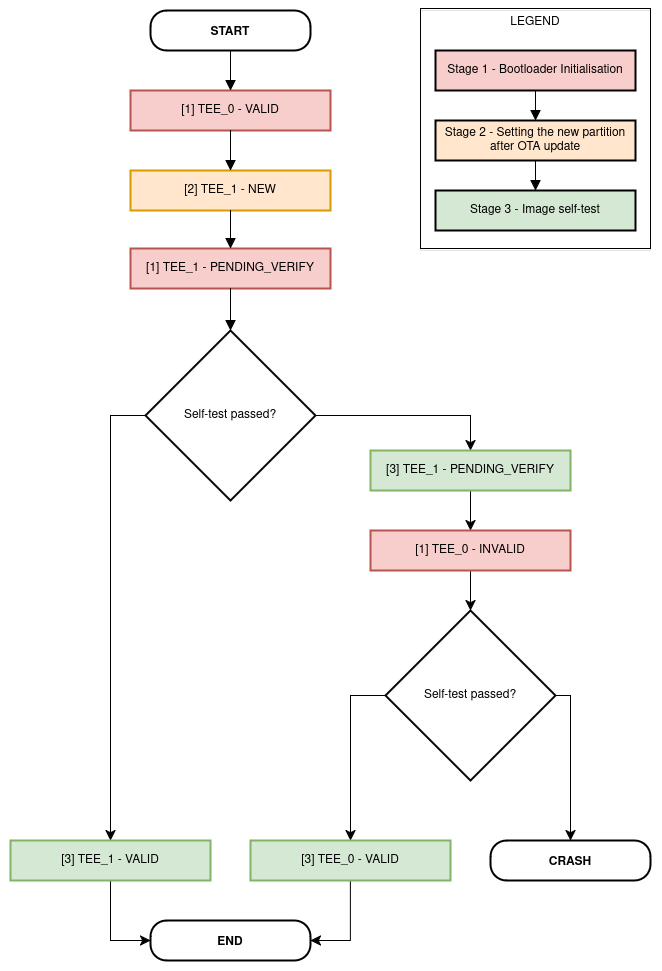

The diagram above was exported from draw.io. Its source (the exported page's mxGraphModel, read from the mxfile embedded in the PNG):
<mxGraphModel dx="3806" dy="1223" grid="1" gridSize="10" guides="1" tooltips="1" connect="1" arrows="1" fold="1" page="0" pageScale="1" pageWidth="1390" pageHeight="980" math="0" shadow="0">
  <root>
    <mxCell id="0" />
    <mxCell id="1" parent="0" />
    <mxCell id="vHCk0M4jEMrLycXYgNH5-37" value="START" style="rounded=1;arcSize=40;strokeWidth=2;fontStyle=1" vertex="1" parent="1">
      <mxGeometry x="-1250" y="330" width="160" height="40" as="geometry" />
    </mxCell>
    <mxCell id="vHCk0M4jEMrLycXYgNH5-38" value="[1] TEE_0 - VALID" style="whiteSpace=wrap;strokeWidth=2;fillColor=#f8cecc;strokeColor=#b85450;" vertex="1" parent="1">
      <mxGeometry x="-1270" y="410" width="200" height="40" as="geometry" />
    </mxCell>
    <mxCell id="vHCk0M4jEMrLycXYgNH5-39" value="[2] TEE_1 - NEW" style="whiteSpace=wrap;strokeWidth=2;fillColor=#ffe6cc;strokeColor=#d79b00;" vertex="1" parent="1">
      <mxGeometry x="-1270" y="490" width="200" height="40" as="geometry" />
    </mxCell>
    <mxCell id="vHCk0M4jEMrLycXYgNH5-40" value="[1] TEE_1 - PENDING_VERIFY" style="whiteSpace=wrap;strokeWidth=2;fillColor=#f8cecc;strokeColor=#b85450;" vertex="1" parent="1">
      <mxGeometry x="-1270" y="568" width="200" height="40" as="geometry" />
    </mxCell>
    <mxCell id="vHCk0M4jEMrLycXYgNH5-88" style="edgeStyle=none;curved=0;rounded=0;orthogonalLoop=1;jettySize=auto;html=1;exitX=0;exitY=0.5;exitDx=0;exitDy=0;entryX=0.5;entryY=0;entryDx=0;entryDy=0;fontSize=12;startSize=8;endSize=8;" edge="1" parent="1" source="vHCk0M4jEMrLycXYgNH5-41" target="vHCk0M4jEMrLycXYgNH5-42">
      <mxGeometry relative="1" as="geometry">
        <Array as="points">
          <mxPoint x="-1290" y="735" />
        </Array>
      </mxGeometry>
    </mxCell>
    <mxCell id="vHCk0M4jEMrLycXYgNH5-92" style="edgeStyle=none;curved=0;rounded=0;orthogonalLoop=1;jettySize=auto;html=1;exitX=1;exitY=0.5;exitDx=0;exitDy=0;entryX=0.5;entryY=0;entryDx=0;entryDy=0;fontSize=12;startSize=8;endSize=8;" edge="1" parent="1" source="vHCk0M4jEMrLycXYgNH5-41" target="vHCk0M4jEMrLycXYgNH5-44">
      <mxGeometry relative="1" as="geometry">
        <Array as="points">
          <mxPoint x="-930" y="735" />
        </Array>
      </mxGeometry>
    </mxCell>
    <mxCell id="vHCk0M4jEMrLycXYgNH5-41" value="Self-test passed?" style="rhombus;strokeWidth=2;whiteSpace=wrap;" vertex="1" parent="1">
      <mxGeometry x="-1255" y="650" width="170" height="170" as="geometry" />
    </mxCell>
    <mxCell id="vHCk0M4jEMrLycXYgNH5-94" style="edgeStyle=none;curved=0;rounded=0;orthogonalLoop=1;jettySize=auto;html=1;exitX=0.5;exitY=1;exitDx=0;exitDy=0;entryX=0;entryY=0.5;entryDx=0;entryDy=0;fontSize=12;startSize=8;endSize=8;" edge="1" parent="1" source="vHCk0M4jEMrLycXYgNH5-42" target="vHCk0M4jEMrLycXYgNH5-43">
      <mxGeometry relative="1" as="geometry">
        <Array as="points">
          <mxPoint x="-1290" y="1260" />
        </Array>
      </mxGeometry>
    </mxCell>
    <mxCell id="vHCk0M4jEMrLycXYgNH5-42" value="[3] TEE_1 - VALID" style="whiteSpace=wrap;strokeWidth=2;fillColor=#d5e8d4;strokeColor=#82b366;" vertex="1" parent="1">
      <mxGeometry x="-1390" y="1160" width="200" height="40" as="geometry" />
    </mxCell>
    <mxCell id="vHCk0M4jEMrLycXYgNH5-43" value="END" style="rounded=1;arcSize=40;strokeWidth=2;fontStyle=1" vertex="1" parent="1">
      <mxGeometry x="-1250" y="1240" width="160" height="40" as="geometry" />
    </mxCell>
    <mxCell id="vHCk0M4jEMrLycXYgNH5-70" style="edgeStyle=none;curved=1;rounded=0;orthogonalLoop=1;jettySize=auto;html=1;exitX=0.5;exitY=1;exitDx=0;exitDy=0;entryX=0.5;entryY=0;entryDx=0;entryDy=0;fontSize=12;startSize=8;endSize=8;" edge="1" parent="1" source="vHCk0M4jEMrLycXYgNH5-44" target="vHCk0M4jEMrLycXYgNH5-45">
      <mxGeometry relative="1" as="geometry" />
    </mxCell>
    <mxCell id="vHCk0M4jEMrLycXYgNH5-44" value="[3] TEE_1 - PENDING_VERIFY" style="whiteSpace=wrap;strokeWidth=2;fillColor=#d5e8d4;strokeColor=#82b366;" vertex="1" parent="1">
      <mxGeometry x="-1030" y="770" width="200" height="40" as="geometry" />
    </mxCell>
    <mxCell id="vHCk0M4jEMrLycXYgNH5-71" style="edgeStyle=none;curved=1;rounded=0;orthogonalLoop=1;jettySize=auto;html=1;exitX=0.5;exitY=1;exitDx=0;exitDy=0;entryX=0.5;entryY=0;entryDx=0;entryDy=0;fontSize=12;startSize=8;endSize=8;" edge="1" parent="1" source="vHCk0M4jEMrLycXYgNH5-45" target="vHCk0M4jEMrLycXYgNH5-46">
      <mxGeometry relative="1" as="geometry" />
    </mxCell>
    <mxCell id="vHCk0M4jEMrLycXYgNH5-45" value="[1] TEE_0 - INVALID" style="whiteSpace=wrap;strokeWidth=2;fillColor=#f8cecc;strokeColor=#b85450;" vertex="1" parent="1">
      <mxGeometry x="-1030" y="850" width="200" height="40" as="geometry" />
    </mxCell>
    <mxCell id="vHCk0M4jEMrLycXYgNH5-82" style="edgeStyle=none;curved=0;rounded=0;orthogonalLoop=1;jettySize=auto;html=1;exitX=0;exitY=0.5;exitDx=0;exitDy=0;entryX=0.5;entryY=0;entryDx=0;entryDy=0;fontSize=12;startSize=8;endSize=8;" edge="1" parent="1" source="vHCk0M4jEMrLycXYgNH5-46" target="vHCk0M4jEMrLycXYgNH5-47">
      <mxGeometry relative="1" as="geometry">
        <Array as="points">
          <mxPoint x="-1050" y="1015" />
        </Array>
      </mxGeometry>
    </mxCell>
    <mxCell id="vHCk0M4jEMrLycXYgNH5-105" style="edgeStyle=none;curved=0;rounded=0;orthogonalLoop=1;jettySize=auto;html=1;exitX=1;exitY=0.5;exitDx=0;exitDy=0;entryX=0.5;entryY=0;entryDx=0;entryDy=0;fontSize=12;startSize=8;endSize=8;" edge="1" parent="1" source="vHCk0M4jEMrLycXYgNH5-46" target="vHCk0M4jEMrLycXYgNH5-48">
      <mxGeometry relative="1" as="geometry">
        <Array as="points">
          <mxPoint x="-830" y="1015" />
        </Array>
      </mxGeometry>
    </mxCell>
    <mxCell id="vHCk0M4jEMrLycXYgNH5-46" value="Self-test passed?" style="rhombus;strokeWidth=2;whiteSpace=wrap;" vertex="1" parent="1">
      <mxGeometry x="-1015" y="930" width="170" height="170" as="geometry" />
    </mxCell>
    <mxCell id="vHCk0M4jEMrLycXYgNH5-95" style="edgeStyle=none;curved=0;rounded=0;orthogonalLoop=1;jettySize=auto;html=1;exitX=0.5;exitY=1;exitDx=0;exitDy=0;entryX=1;entryY=0.5;entryDx=0;entryDy=0;fontSize=12;startSize=8;endSize=8;" edge="1" parent="1" source="vHCk0M4jEMrLycXYgNH5-47" target="vHCk0M4jEMrLycXYgNH5-43">
      <mxGeometry relative="1" as="geometry">
        <Array as="points">
          <mxPoint x="-1050" y="1260" />
        </Array>
      </mxGeometry>
    </mxCell>
    <mxCell id="vHCk0M4jEMrLycXYgNH5-47" value="[3] TEE_0 - VALID" style="whiteSpace=wrap;strokeWidth=2;fillColor=#d5e8d4;strokeColor=#82b366;" vertex="1" parent="1">
      <mxGeometry x="-1150" y="1160" width="200" height="40" as="geometry" />
    </mxCell>
    <mxCell id="vHCk0M4jEMrLycXYgNH5-48" value="CRASH" style="rounded=1;arcSize=40;strokeWidth=2;fontStyle=1" vertex="1" parent="1">
      <mxGeometry x="-910" y="1160" width="160" height="40" as="geometry" />
    </mxCell>
    <mxCell id="vHCk0M4jEMrLycXYgNH5-49" value="" style="curved=1;startArrow=none;endArrow=block;exitX=0.5;exitY=1;entryX=0.5;entryY=0;rounded=0;fontSize=12;startSize=8;endSize=8;" edge="1" parent="1" source="vHCk0M4jEMrLycXYgNH5-37" target="vHCk0M4jEMrLycXYgNH5-38">
      <mxGeometry relative="1" as="geometry">
        <Array as="points" />
      </mxGeometry>
    </mxCell>
    <mxCell id="vHCk0M4jEMrLycXYgNH5-50" value="" style="curved=1;startArrow=none;endArrow=block;exitX=0.5;exitY=1;entryX=0.5;entryY=0;rounded=0;fontSize=12;startSize=8;endSize=8;" edge="1" parent="1" source="vHCk0M4jEMrLycXYgNH5-38" target="vHCk0M4jEMrLycXYgNH5-39">
      <mxGeometry relative="1" as="geometry">
        <Array as="points" />
      </mxGeometry>
    </mxCell>
    <mxCell id="vHCk0M4jEMrLycXYgNH5-51" value="" style="curved=1;startArrow=none;endArrow=block;exitX=0.5;exitY=1;entryX=0.5;entryY=0;rounded=0;fontSize=12;startSize=8;endSize=8;" edge="1" parent="1" source="vHCk0M4jEMrLycXYgNH5-39" target="vHCk0M4jEMrLycXYgNH5-40">
      <mxGeometry relative="1" as="geometry">
        <Array as="points" />
      </mxGeometry>
    </mxCell>
    <mxCell id="vHCk0M4jEMrLycXYgNH5-52" value="" style="curved=1;startArrow=none;endArrow=block;exitX=0.5;exitY=0.99;entryX=0.5;entryY=0;rounded=0;fontSize=12;startSize=8;endSize=8;" edge="1" parent="1" source="vHCk0M4jEMrLycXYgNH5-40" target="vHCk0M4jEMrLycXYgNH5-41">
      <mxGeometry relative="1" as="geometry">
        <Array as="points" />
      </mxGeometry>
    </mxCell>
    <mxCell id="vHCk0M4jEMrLycXYgNH5-101" value="" style="endArrow=none;html=1;rounded=0;fontSize=12;startSize=8;endSize=8;curved=1;strokeColor=none;" edge="1" parent="1">
      <mxGeometry width="50" height="50" relative="1" as="geometry">
        <mxPoint x="-1400" y="1290" as="sourcePoint" />
        <mxPoint x="-1400" y="320" as="targetPoint" />
      </mxGeometry>
    </mxCell>
    <mxCell id="vHCk0M4jEMrLycXYgNH5-102" value="" style="endArrow=none;html=1;rounded=0;fontSize=12;startSize=8;endSize=8;curved=1;strokeColor=none;" edge="1" parent="1">
      <mxGeometry width="50" height="50" relative="1" as="geometry">
        <mxPoint x="-740" y="1290" as="sourcePoint" />
        <mxPoint x="-740" y="320" as="targetPoint" />
      </mxGeometry>
    </mxCell>
    <mxCell id="vHCk0M4jEMrLycXYgNH5-103" value="" style="endArrow=none;html=1;rounded=0;fontSize=12;startSize=8;endSize=8;curved=1;strokeColor=none;" edge="1" parent="1">
      <mxGeometry width="50" height="50" relative="1" as="geometry">
        <mxPoint x="-1400" y="1290" as="sourcePoint" />
        <mxPoint x="-740" y="1290" as="targetPoint" />
      </mxGeometry>
    </mxCell>
    <mxCell id="vHCk0M4jEMrLycXYgNH5-104" value="" style="endArrow=none;html=1;rounded=0;fontSize=12;startSize=8;endSize=8;curved=1;strokeColor=none;" edge="1" parent="1">
      <mxGeometry width="50" height="50" relative="1" as="geometry">
        <mxPoint x="-1400" y="320" as="sourcePoint" />
        <mxPoint x="-740" y="320" as="targetPoint" />
      </mxGeometry>
    </mxCell>
    <mxCell id="vHCk0M4jEMrLycXYgNH5-31" value="LEGEND" style="whiteSpace=wrap;strokeWidth=1;verticalAlign=top;container=0;" vertex="1" parent="1">
      <mxGeometry x="-980" y="328" width="230" height="240" as="geometry" />
    </mxCell>
    <mxCell id="vHCk0M4jEMrLycXYgNH5-100" value="" style="group;strokeWidth=0;fontColor=#FFFFFF;dashed=1;strokeColor=default;" vertex="1" connectable="0" parent="1">
      <mxGeometry x="-980" y="330" width="230" height="240" as="geometry" />
    </mxCell>
    <mxCell id="vHCk0M4jEMrLycXYgNH5-32" value="Stage 1 - Bootloader Initialisation" style="whiteSpace=wrap;strokeWidth=2;container=0;fillColor=#f8cecc;strokeColor=default;" vertex="1" parent="vHCk0M4jEMrLycXYgNH5-100">
      <mxGeometry x="15" y="40" width="200" height="40" as="geometry" />
    </mxCell>
    <mxCell id="vHCk0M4jEMrLycXYgNH5-33" value="Stage 2 - Setting the new partition&#10;after OTA update" style="whiteSpace=wrap;strokeWidth=2;container=0;fillColor=#ffe6cc;strokeColor=default;" vertex="1" parent="vHCk0M4jEMrLycXYgNH5-100">
      <mxGeometry x="15" y="110" width="200" height="40" as="geometry" />
    </mxCell>
    <mxCell id="vHCk0M4jEMrLycXYgNH5-34" value="Stage 3 - Image self-test" style="whiteSpace=wrap;strokeWidth=2;container=0;fillColor=#d5e8d4;strokeColor=default;" vertex="1" parent="vHCk0M4jEMrLycXYgNH5-100">
      <mxGeometry x="15" y="180" width="200" height="40" as="geometry" />
    </mxCell>
    <mxCell id="vHCk0M4jEMrLycXYgNH5-35" value="" style="curved=1;startArrow=none;endArrow=block;exitX=0.5;exitY=0.99;entryX=0.5;entryY=0;rounded=0;fontSize=12;startSize=8;endSize=8;strokeColor=default;" edge="1" parent="vHCk0M4jEMrLycXYgNH5-100" source="vHCk0M4jEMrLycXYgNH5-32" target="vHCk0M4jEMrLycXYgNH5-33">
      <mxGeometry relative="1" as="geometry">
        <Array as="points" />
      </mxGeometry>
    </mxCell>
    <mxCell id="vHCk0M4jEMrLycXYgNH5-36" value="" style="curved=1;startArrow=none;endArrow=block;exitX=0.5;exitY=1;entryX=0.5;entryY=0.01;rounded=0;fontSize=12;startSize=8;endSize=8;strokeColor=default;" edge="1" parent="vHCk0M4jEMrLycXYgNH5-100" source="vHCk0M4jEMrLycXYgNH5-33" target="vHCk0M4jEMrLycXYgNH5-34">
      <mxGeometry relative="1" as="geometry">
        <Array as="points" />
      </mxGeometry>
    </mxCell>
  </root>
</mxGraphModel>